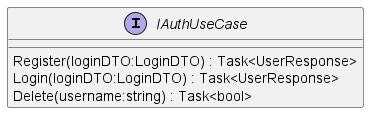

The diagram above was rendered by PlantUML. Its source (embedded in the PNG):
@startuml
interface IAuthUseCase {
    Register(loginDTO:LoginDTO) : Task<UserResponse>
    Login(loginDTO:LoginDTO) : Task<UserResponse>
    Delete(username:string) : Task<bool>
}
@enduml